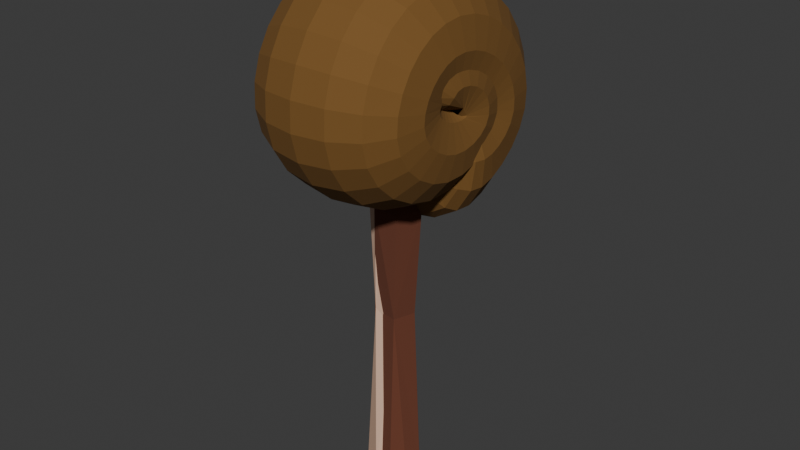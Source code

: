 # Source: slime_staff.blend  (saved by Blender 4.5.88; exported with 4.5.12 LTS)
import bpy
from mathutils import Matrix  # noqa: F401  (used for matrix-valued properties, if any)

bpy.ops.wm.read_factory_settings(use_empty=True)
scene = bpy.context.scene
scene.name = 'Scene'

# ---- materials (node trees are filled in below, after node groups)
mat_material_003 = bpy.data.materials.new('Material.003')
mat_material_003.alpha_threshold = 0.0
mat_material_003.roughness = 0.5
mat_material_003.line_color = (0.0, 0.0, 0.0, 1.0)
mat_material_004 = bpy.data.materials.new('Material.004')
mat_material = bpy.data.materials.new('Material')
mat_material.alpha_threshold = 0.0
mat_material.roughness = 0.5
mat_material.line_color = (0.0, 0.0, 0.0, 1.0)
mat_material_005 = bpy.data.materials.new('Material.005')
mat_material_005.alpha_threshold = 0.0
mat_material_005.roughness = 0.5
mat_material_005.line_color = (0.0, 0.0, 0.0, 1.0)

# ---- material node trees
mat_material_003.use_nodes = True; mat_material_003.node_tree.nodes.clear()
_N = mat_material_003.node_tree.nodes; _L = mat_material_003.node_tree.links
n0 = _N.new('ShaderNodeOutputMaterial'); n0.name = 'Material Output'; n0.location = (200, 100)
n1 = _N.new('ShaderNodeBsdfPrincipled'); n1.name = 'Principled BSDF'; n1.location = (-200, 100)
n1.inputs[0].default_value = (0.2706, 0.2706, 0.2706, 1.0)
n1.inputs[2].default_value = 1.0
n1.inputs[3].default_value = 1.45
_L.new(n1.outputs[0], n0.inputs[0])
n0.is_active_output = True
mat_material_004.use_nodes = True; mat_material_004.node_tree.nodes.clear()
_N = mat_material_004.node_tree.nodes; _L = mat_material_004.node_tree.links
n0 = _N.new('ShaderNodeBsdfPrincipled'); n0.name = 'Principled BSDF'; n0.location = (-200, 100)
n0.inputs[0].default_value = (0.1433, 0.04148, 0.01994, 1.0)
n0.inputs[2].default_value = 1.0
n1 = _N.new('ShaderNodeOutputMaterial'); n1.name = 'Material Output'; n1.location = (200, 100)
_L.new(n0.outputs[0], n1.inputs[0])
n1.is_active_output = True
mat_material.use_nodes = True; mat_material.node_tree.nodes.clear()
_N = mat_material.node_tree.nodes; _L = mat_material.node_tree.links
n0 = _N.new('ShaderNodeOutputMaterial'); n0.name = 'Material Output'; n0.location = (200, 100)
n1 = _N.new('ShaderNodeBsdfPrincipled'); n1.name = 'Principled BSDF'; n1.location = (-200, 100)
n1.inputs[0].default_value = (0.8003, 0.5175, 0.37, 1.0)
n1.inputs[3].default_value = 1.45
_L.new(n1.outputs[0], n0.inputs[0])
n0.is_active_output = True
mat_material_005.use_nodes = True; mat_material_005.node_tree.nodes.clear()
_N = mat_material_005.node_tree.nodes; _L = mat_material_005.node_tree.links
n0 = _N.new('ShaderNodeOutputMaterial'); n0.name = 'Material Output'; n0.location = (200, 100)
n1 = _N.new('ShaderNodeBsdfPrincipled'); n1.name = 'Principled BSDF'; n1.location = (-200, 100)
n1.inputs[0].default_value = (0.1859, 0.08815, 0.01764, 1.0)
n1.inputs[2].default_value = 0.886
n1.inputs[3].default_value = 1.45
_L.new(n1.outputs[0], n0.inputs[0])
n0.is_active_output = True

# ---- world
world_world = bpy.data.worlds.new('World'); scene.world = world_world
world_world.use_nodes = True; world_world.node_tree.nodes.clear()
_N = world_world.node_tree.nodes; _L = world_world.node_tree.links
n0 = _N.new('ShaderNodeOutputWorld'); n0.name = 'World Output'; n0.location = (200, 100)
n1 = _N.new('ShaderNodeBackground'); n1.name = 'Background'; n1.location = (-200, 100)
n1.inputs[0].default_value = (0.05088, 0.05088, 0.05088, 1.0)
_L.new(n1.outputs[0], n0.inputs[0])
n0.is_active_output = True
world_world.color = (0.05088, 0.05088, 0.05088)
world_world.sun_shadow_jitter_overblur = 0.0

# ---- meshes
me_cube_003 = bpy.data.meshes.new('Cube.003')
me_cube_003.from_pydata([(0.03223, -0.7898, -3.061), (0.06345, -0.8164, -3.482), (0.009723, -0.9183, -3.197), (0.009723, -0.9865, -3.39), (-0.06931, -0.7898, -3.061), (-0.08328, -0.8164, -3.482), (-0.04681, -0.9183, -3.197), (-0.04681, -0.9865, -3.39), (-0.0813, -0.9252, -3.514), (-0.009918, -0.8276, -3.576), (0.02483, -0.7571, -3.284), (-0.053, -0.976, -3.279), (0.01592, -0.976, -3.279), (-0.06191, -0.7571, -3.284), (-0.01854, -0.9455, -3.171), (0.02483, -0.9022, -3.095), (-0.01854, -1.018, -3.416), (-0.06191, -0.9022, -3.095), (-0.01854, -0.7493, -2.981), (0.06147, -0.9252, -3.514), (-0.01854, -0.881, -3.038), (-0.01854, -1.019, -3.279), (-0.06672, -0.8652, -3.279), (-0.009918, -0.9738, -3.557), (0.02963, -0.8652, -3.279), (-0.01854, -0.7238, -3.278), (-0.009918, -0.7636, -3.481)], [], [(0, 18, 20, 15), (18, 4, 17, 20), (20, 17, 6, 14), (15, 20, 14, 2), (3, 12, 21, 16), (12, 2, 14, 21), (21, 14, 6, 11), (16, 21, 11, 7), (7, 11, 22, 8), (11, 6, 17, 22), (22, 17, 4, 13), (8, 22, 13, 5), (5, 9, 23, 8), (9, 1, 19, 23), (23, 19, 3, 16), (8, 23, 16, 7), (1, 10, 24, 19), (10, 0, 15, 24), (24, 15, 2, 12), (19, 24, 12, 3), (5, 13, 25, 26), (13, 4, 18, 25), (25, 18, 0, 10), (9, 26, 1), (1, 26, 25, 10), (26, 9, 5)])
_uv = me_cube_003.uv_layers.new(name='UVMap')
_uv.uv.foreach_set('vector', [0.625, 0.5, 0.75, 0.5, 0.75, 0.625, 0.625, 0.625, 0.75, 0.5, 0.875, 0.5, 0.875, 0.625, 0.75, 0.625, 0.75, 0.625, 0.875, 0.625, 0.875, 0.75, 0.75, 0.75, 0.625, 0.625, 0.75, 0.625, 0.75, 0.75, 0.625, 0.75, 0.375, 0.75, 0.5, 0.75, 0.5, 0.875, 0.375, 0.875, 0.5, 0.75, 0.625, 0.75, 0.625, 0.875, 0.5, 0.875, 0.5, 0.875, 0.625, 0.875, 0.625, 1.0, 0.5, 1.0, 0.375, 0.875, 0.5, 0.875, 0.5, 1.0, 0.375, 1.0, 0.375, 0.0, 0.5, 0.0, 0.5, 0.125, 0.375, 0.125, 0.5, 0.0, 0.625, 0.0, 0.625, 0.125, 0.5, 0.125, 0.5, 0.125, 0.625, 0.125, 0.625, 0.25, 0.5, 0.25, 0.375, 0.125, 0.5, 0.125, 0.5, 0.25, 0.375, 0.25, 0.125, 0.5, 0.25, 0.5, 0.25, 0.625, 0.125, 0.625, 0.25, 0.5, 0.375, 0.5, 0.375, 0.625, 0.25, 0.625, 0.25, 0.625, 0.375, 0.625, 0.375, 0.75, 0.25, 0.75, 0.125, 0.625, 0.25, 0.625, 0.25, 0.75, 0.125, 0.75, 0.375, 0.5, 0.5, 0.5, 0.5, 0.625, 0.375, 0.625, 0.5, 0.5, 0.625, 0.5, 0.625, 0.625, 0.5, 0.625, 0.5, 0.625, 0.625, 0.625, 0.625, 0.75, 0.5, 0.75, 0.375, 0.625, 0.5, 0.625, 0.5, 0.75, 0.375, 0.75, 0.375, 0.25, 0.5, 0.25, 0.5, 0.375, 0.406, 0.375, 0.5, 0.25, 0.625, 0.25, 0.625, 0.375, 0.5, 0.375, 0.5, 0.375, 0.625, 0.375, 0.625, 0.5, 0.5, 0.5, 0.375, 0.375, 0.406, 0.375, 0.375, 0.5, 0.375, 0.5, 0.406, 0.375, 0.5, 0.375, 0.5, 0.5, 0.406, 0.375, 0.375, 0.375, 0.375, 0.25])
me_cube_003.materials.append(mat_material_003)
me_cube_003.use_mirror_vertex_groups = False
me_cube_003.update()
me_cube_004 = bpy.data.meshes.new('Cube.004')
me_cube_004.from_pydata([(0.03233, -0.02119, -0.1195), (0.05437, 0.05556, 0.8942), (-0.003148, 0.1099, 0.3542), (0.04625, 0.06821, 0.3575), (-0.01846, -0.01313, -0.1447), (0.04806, -0.01091, 0.6766), (-0.04939, 0.02412, -0.1291), (-0.04067, 0.07267, -0.1483), (-0.002993, 0.1044, -0.1302), (0.04479, 0.09622, -0.145), (0.01704, 0.1151, 0.8904), (0.07709, 0.05627, -0.1212), (0.06659, 0.01084, -0.1429), (0.0241, 0.01793, 0.9076), (-0.05285, 0.01781, 0.8924), (0.0737, 0.06019, 0.6804), (0.02624, 0.004863, 0.3577), (-0.05077, 0.07853, 0.6201), (-0.05417, 0.02151, 0.3542), (-0.02194, -0.01266, 0.6841), (0.01031, 0.0432, -0.1877), (-0.05873, 0.0861, 0.919)], [], [(14, 17, 18), (21, 17, 14), (17, 21, 10), (17, 10, 2), (10, 1, 15), (16, 0, 12), (8, 2, 9), (18, 6, 4), (19, 5, 13, 14), (3, 2, 10, 15), (18, 19, 14), (19, 18, 16, 5), (16, 3, 15, 5), (5, 15, 1, 13), (4, 6, 7, 20), (9, 20, 7, 8), (12, 20, 9, 11), (12, 0, 4, 20), (1, 10, 21, 13), (21, 14, 13), (16, 12, 11, 3), (3, 11, 9, 2), (17, 7, 6, 18), (8, 7, 17, 2), (4, 0, 16, 18)])
_uv = me_cube_004.uv_layers.new(name='UVMap')
_uv.uv.foreach_set('vector', [0.6253, 0.1243, 0.5502, 0.375, 0.5, 0.1949, 0.625, 0.3724, 0.5502, 0.375, 0.6253, 0.1243, 0.5502, 0.375, 0.7525, 0.5156, 0.6395, 0.6261, 0.5502, 0.375, 0.6395, 0.6261, 0.5, 0.5551, 0.6395, 0.6261, 0.625, 0.75, 0.5629, 0.75, 0.5, 0.9453, 0.3792, 1.0, 0.3774, 0.875, 0.3752, 0.5, 0.5, 0.5551, 0.3597, 0.625, 0.5, 0.1949, 0.3756, 0.25, 0.3767, 0.125, 0.5625, 0.125, 0.5625, 0.0, 0.625, 0.0, 0.6253, 0.1243, 0.5, 0.75, 0.5, 0.5551, 0.6395, 0.6261, 0.5629, 0.75, 0.5, 0.1949, 0.5625, 0.125, 0.6253, 0.1243, 0.5625, 0.125, 0.5, 0.1949, 0.5, 0.0, 0.5625, 0.0, 0.5, 0.9453, 0.5, 0.75, 0.5629, 0.75, 0.5625, 0.9458, 0.5625, 0.9458, 0.5629, 0.75, 0.625, 0.75, 0.625, 0.9305, 0.125, 0.625, 0.125, 0.5, 0.25, 0.5, 0.2483, 0.625, 0.3597, 0.625, 0.2483, 0.625, 0.25, 0.5, 0.3752, 0.5, 0.25, 0.75, 0.2483, 0.625, 0.3597, 0.625, 0.3785, 0.75, 0.25, 0.75, 0.125, 0.75, 0.125, 0.625, 0.2483, 0.625, 0.625, 0.75, 0.6395, 0.6261, 0.7525, 0.5156, 0.8055, 0.75, 0.7525, 0.5156, 0.875, 0.625, 0.8055, 0.75, 0.5, 0.9453, 0.3774, 0.875, 0.3785, 0.75, 0.5, 0.75, 0.5, 0.75, 0.3785, 0.75, 0.3597, 0.625, 0.5, 0.5551, 0.5502, 0.375, 0.3754, 0.375, 0.3756, 0.25, 0.5, 0.1949, 0.3752, 0.5, 0.3754, 0.375, 0.5502, 0.375, 0.5, 0.5551, 0.3767, 0.125, 0.3792, 0.0, 0.5, 0.0, 0.5, 0.1949])
me_cube_004.materials.append(mat_material_004)
me_cube_004.update()
me_cube = bpy.data.meshes.new('Cube')
me_cube.from_pydata([(0.0283, 0.06534, -0.3823), (0.03049, -0.04197, -0.3717), (-0.08476, 0.07888, -0.315), (0.01814, -0.03894, 0.6939), (-0.07594, 0.08809, 0.6082), (0.03887, 0.0617, 0.66), (-0.07101, -0.03413, 0.6852), (-0.04175, 0.06013, 0.1667), (0.01604, -0.02338, 0.1156), (-0.0771, -0.03664, -0.3727), (-0.01729, -0.06887, -0.3327), (0.06142, 0.01853, -0.3154), (-0.09857, 0.008713, -0.3314), (0.008773, 0.06585, -0.305), (-0.02021, -0.05728, 0.661), (0.04993, 0.01277, 0.661), (-0.09025, 0.01286, 0.661), (-0.02011, 0.08291, 0.661), (-0.04175, -0.0345, 0.1667), (0.02715, 0.03441, 0.1667), (-0.06884, 0.01281, 0.1833), (-0.04599, 0.05204, 0.7002)], [], [(7, 20, 4), (6, 16, 20), (8, 19, 3), (5, 15, 19), (19, 7, 5), (4, 17, 7), (3, 14, 18), (21, 6, 3), (21, 3, 5), (10, 18, 9), (21, 4, 16, 6), (18, 6, 20), (4, 20, 16), (14, 3, 6), (3, 19, 15), (5, 7, 17), (8, 3, 18), (6, 18, 14), (17, 4, 21), (17, 21, 5), (15, 5, 3), (8, 18, 10, 1), (19, 0, 13, 7), (8, 1, 11, 19), (13, 2, 7), (7, 2, 12, 20), (11, 0, 19), (18, 20, 12, 9), (12, 2, 13, 0, 11, 1, 10, 9)])
_uv = me_cube.uv_layers.new(name='UVMap')
_uv.uv.foreach_set('vector', [0.6239, 0.3353, 0.6242, 0.125, 0.625, 0.25, 0.625, 0.0179, 0.625, 0.125, 0.6242, 0.125, 0.6236, 0.75, 0.6239, 0.5853, 0.6437, 0.75, 0.6305, 0.5185, 0.6284, 0.625, 0.6239, 0.5853, 0.6239, 0.5853, 0.6239, 0.3353, 0.6305, 0.5185, 0.625, 0.25, 0.625, 0.375, 0.6239, 0.3353, 0.6437, 0.75, 0.625, 0.875, 0.6244, 0.9147, 0.829, 0.5177, 0.875, 0.7169, 0.6437, 0.75, 0.829, 0.5177, 0.6437, 0.75, 0.6305, 0.5185, 0.5, 0.875, 0.6244, 0.9147, 0.5, 1.0, 0.625, 0.2836, 0.625, 0.25, 0.625, 0.125, 0.625, 0.0179, 0.625, 0.0, 0.625, 0.0179, 0.6242, 0.125, 0.625, 0.25, 0.6242, 0.125, 0.625, 0.125, 0.625, 0.875, 0.625, 0.7839, 0.625, 1.0, 0.6437, 0.75, 0.6239, 0.5853, 0.6284, 0.625, 0.6305, 0.5185, 0.6239, 0.3353, 0.625, 0.375, 0.6236, 0.75, 0.6437, 0.75, 0.6244, 0.9147, 0.625, 1.0, 0.6244, 0.9147, 0.625, 0.875, 0.625, 0.375, 0.625, 0.25, 0.625, 0.2836, 0.625, 0.375, 0.625, 0.2836, 0.6305, 0.5185, 0.6284, 0.625, 0.6305, 0.5185, 0.6437, 0.75, 0.6236, 0.75, 0.6244, 0.9147, 0.5, 0.875, 0.5, 0.75, 0.6239, 0.5853, 0.5, 0.5, 0.5, 0.375, 0.6239, 0.3353, 0.6236, 0.75, 0.5, 0.75, 0.5, 0.625, 0.6239, 0.5853, 0.5, 0.375, 0.5, 0.25, 0.6239, 0.3353, 0.6239, 0.3353, 0.5, 0.25, 0.5, 0.125, 0.6242, 0.125, 0.5, 0.625, 0.5, 0.5, 0.6239, 0.5853, 0.625, 0.0, 0.6242, 0.125, 0.5, 0.125, 0.5, 0.0, 0.5, 0.125, 0.5, 0.25, 0.5, 0.375, 0.5, 0.5, 0.5, 0.625, 0.5, 0.75, 0.5, 0.875, 0.5, 0.0])
me_cube.materials.append(mat_material)
me_cube.use_mirror_vertex_groups = False
me_cube.update()
me_cube_002 = bpy.data.meshes.new('Cube.002')
me_cube_002.from_pydata([(-1.057e-17, -0.05371, -0.04758), (3.048e-17, -0.1208, 0.1373), (4.662e-18, -0.1909, 0.021), (-2.48e-17, -0.1625, -0.1117), (-2.723e-17, 0.009897, -0.1226), (-1.517e-18, 0.1093, -0.006833), (1.845e-17, 0.03127, 0.08311), (9.186e-18, -0.1119, 0.04137), (3.578e-17, 0.07301, 0.1611), (1.205e-17, 0.2107, 0.05429), (-1.917e-17, 0.1575, -0.08634), (-2.734e-17, 0.04816, -0.1231)], [(10, 11), (9, 10), (8, 9), (1, 8), (2, 1), (3, 2), (4, 3), (5, 4), (6, 5), (7, 6), (0, 7)], [])
_uv = me_cube_002.uv_layers.new(name='UVMap')
_uv.uv.foreach_set('vector', [])
me_cube_002.materials.append(mat_material_005)
me_cube_002.use_mirror_vertex_groups = False
me_cube_002.update()

# ---- objects
ob_tip = bpy.data.objects.new('Tip', me_cube_003)
ob_handle_001 = bpy.data.objects.new('Handle.001', me_cube_004)
ob_trunk = bpy.data.objects.new('Trunk', me_cube)
ob_top = bpy.data.objects.new('Top', me_cube_002)

# ---- transforms, parenting, visibility, modifiers, constraints
ob_tip.location = (9.923e-17, 0.06871, 4.276)
ob_tip.rotation_euler = (0.2427, 5.335e-17, 6.505e-18)
ob_tip.lock_rotations_4d = False
ob_tip.empty_display_type = 'ARROWS'
ob_tip.lineart.crease_threshold = 0.0
ob_handle_001.location = (0.0, -0.04459, -0.2)
ob_trunk.location = (0.0, 0.0, 0.0)
ob_trunk.lock_rotations_4d = False
ob_trunk.empty_display_type = 'ARROWS'
ob_trunk.lineart.crease_threshold = 0.0
ob_top.location = (0.0, 0.0, 0.784)
ob_top.rotation_euler = (-0.5218, -0.0, 0.0)
ob_top.lock_rotations_4d = False
ob_top.empty_display_type = 'ARROWS'
ob_top.lineart.crease_threshold = 0.0
_m = ob_top.modifiers.new('Skin', 'SKIN')
_m = ob_top.modifiers.new('Subdivision', 'SUBSURF')

# ---- collection membership
scene.collection.objects.link(ob_tip)
scene.collection.objects.link(ob_handle_001)
scene.collection.objects.link(ob_trunk)
scene.collection.objects.link(ob_top)

# ---- scene / render settings (as saved in the file)
scene.frame_start = 1; scene.frame_end = 250; scene.frame_set(1)
scene.render.engine = 'BLENDER_EEVEE_NEXT'
bpy.context.view_layer.update()

# ---- added for rendering (the .blend has no active camera and no usable light): camera, sun
cam_auto = bpy.data.cameras.new('AutoCamera')
cam_auto.lens = 50.0
cam_auto.sensor_width = 36.0
cam_auto.clip_end = 1000.0
ob_auto_camera = bpy.data.objects.new('AutoCamera', cam_auto)
scene.collection.objects.link(ob_auto_camera)
ob_auto_camera.location = (1.65229, -1.96531, 1.7322)
ob_auto_camera.rotation_euler = (1.09748, -7.21219e-08, 0.694738)
scene.camera = ob_auto_camera
light_auto_sun = bpy.data.lights.new('AutoSun', 'SUN')
light_auto_sun.energy = 3.0
light_auto_sun.angle = 0.0523599
ob_auto_sun = bpy.data.objects.new('AutoSun', light_auto_sun)
scene.collection.objects.link(ob_auto_sun)
ob_auto_sun.rotation_euler = (0.872665, 0.174533, 0.523599)
bpy.context.view_layer.update()
